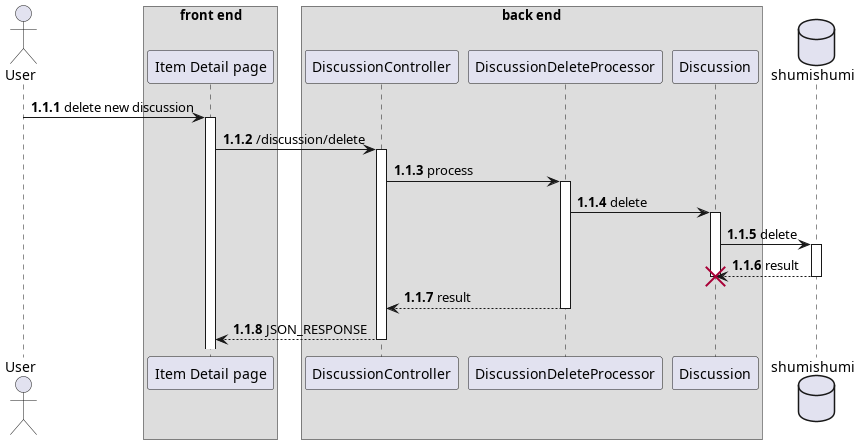

The diagram above was rendered by PlantUML. Its source (embedded in the PNG):
@startuml create discussion
autonumber 1.1.1

actor User as u

box "front end"
participant "Item Detail page" as detail
end box

box "back end"
participant "DiscussionController" as dc

participant "DiscussionDeleteProcessor" as proc
participant "Discussion" as dm
end box

database shumishumi as db

u -> detail++ : delete new discussion
detail -> dc++ : /discussion/delete

dc -> proc++ : process

proc -> dm++ : delete
dm -> db++ : delete
return result
destroy dm
deactivate dm

return result
return JSON_RESPONSE

@enduml